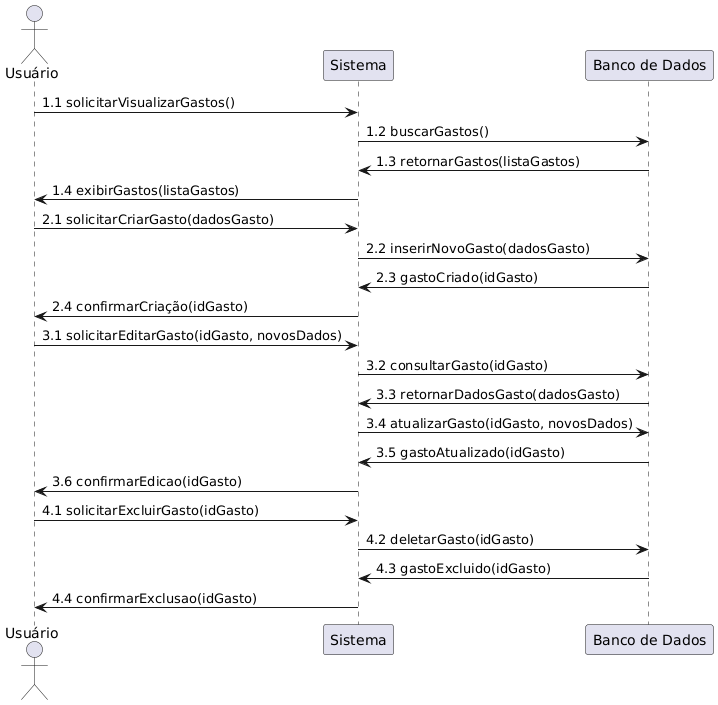

The diagram above was rendered by PlantUML. Its source (embedded in the PNG):
@startuml
actor "Usuário" as usuario
participant "Sistema" as sistema
participant "Banco de Dados" as banco

usuario -> sistema : 1.1 solicitarVisualizarGastos()
sistema -> banco : 1.2 buscarGastos()
banco -> sistema : 1.3 retornarGastos(listaGastos)
sistema -> usuario : 1.4 exibirGastos(listaGastos)


usuario -> sistema : 2.1 solicitarCriarGasto(dadosGasto)
sistema -> banco : 2.2 inserirNovoGasto(dadosGasto)
banco -> sistema : 2.3 gastoCriado(idGasto)
sistema -> usuario : 2.4 confirmarCriação(idGasto)


usuario -> sistema : 3.1 solicitarEditarGasto(idGasto, novosDados)
sistema -> banco : 3.2 consultarGasto(idGasto)
banco -> sistema : 3.3 retornarDadosGasto(dadosGasto)
sistema -> banco : 3.4 atualizarGasto(idGasto, novosDados)
banco -> sistema : 3.5 gastoAtualizado(idGasto)
sistema -> usuario : 3.6 confirmarEdicao(idGasto)


usuario -> sistema : 4.1 solicitarExcluirGasto(idGasto)
sistema -> banco : 4.2 deletarGasto(idGasto)
banco -> sistema : 4.3 gastoExcluido(idGasto)
sistema -> usuario : 4.4 confirmarExclusao(idGasto)
@enduml